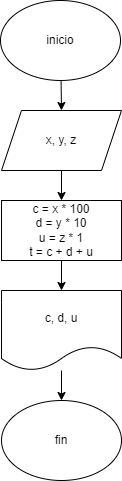

The diagram above was exported from draw.io. Its source (the exported page's mxGraphModel, read from the mxfile embedded in the PNG):
<mxGraphModel dx="746" dy="568" grid="1" gridSize="10" guides="1" tooltips="1" connect="1" arrows="1" fold="1" page="1" pageScale="1" pageWidth="827" pageHeight="1169" math="0" shadow="0">
  <root>
    <mxCell id="0" />
    <mxCell id="1" parent="0" />
    <mxCell id="8" style="edgeStyle=none;html=1;entryX=0.5;entryY=0;entryDx=0;entryDy=0;" edge="1" parent="1" source="2" target="3">
      <mxGeometry relative="1" as="geometry" />
    </mxCell>
    <mxCell id="2" value="inicio" style="ellipse;whiteSpace=wrap;html=1;" vertex="1" parent="1">
      <mxGeometry x="330" y="40" width="120" height="80" as="geometry" />
    </mxCell>
    <mxCell id="9" style="edgeStyle=none;html=1;" edge="1" parent="1" source="3" target="4">
      <mxGeometry relative="1" as="geometry" />
    </mxCell>
    <mxCell id="3" value="x, y, z" style="shape=parallelogram;perimeter=parallelogramPerimeter;whiteSpace=wrap;html=1;fixedSize=1;" vertex="1" parent="1">
      <mxGeometry x="331" y="150" width="120" height="60" as="geometry" />
    </mxCell>
    <mxCell id="10" style="edgeStyle=none;html=1;" edge="1" parent="1" source="4" target="6">
      <mxGeometry relative="1" as="geometry" />
    </mxCell>
    <mxCell id="4" value="c = x * 100&lt;br&gt;d = y * 10&lt;br&gt;u = z * 1&lt;br&gt;t = c + d + u" style="rounded=0;whiteSpace=wrap;html=1;" vertex="1" parent="1">
      <mxGeometry x="331" y="240" width="120" height="60" as="geometry" />
    </mxCell>
    <mxCell id="11" style="edgeStyle=none;html=1;entryX=0.5;entryY=0;entryDx=0;entryDy=0;" edge="1" parent="1" source="6" target="7">
      <mxGeometry relative="1" as="geometry" />
    </mxCell>
    <mxCell id="6" value="c, d, u" style="shape=document;whiteSpace=wrap;html=1;boundedLbl=1;" vertex="1" parent="1">
      <mxGeometry x="331" y="330" width="120" height="80" as="geometry" />
    </mxCell>
    <mxCell id="7" value="fin" style="ellipse;whiteSpace=wrap;html=1;" vertex="1" parent="1">
      <mxGeometry x="331" y="440" width="120" height="80" as="geometry" />
    </mxCell>
  </root>
</mxGraphModel>